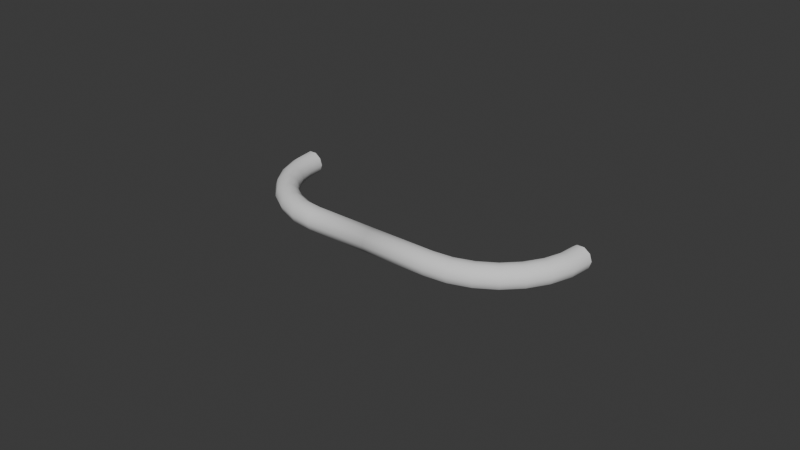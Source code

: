 # Source: Wire_4in_102mm_Pull.blend  (saved by Blender 5.0.118; exported with 4.5.12 LTS)
import bpy
from mathutils import Matrix  # noqa: F401  (used for matrix-valued properties, if any)

bpy.ops.wm.read_factory_settings(use_empty=True)
scene = bpy.context.scene
scene.name = 'Scene'

# ---- collections
col_collection = bpy.data.collections.new('Collection'); scene.collection.children.link(col_collection)

# ---- world
world_world = bpy.data.worlds.new('World'); scene.world = world_world
world_world.use_nodes = True; world_world.node_tree.nodes.clear()
_N = world_world.node_tree.nodes; _L = world_world.node_tree.links
n0 = _N.new('ShaderNodeOutputWorld'); n0.name = 'World Output'; n0.location = (200, 100)
n1 = _N.new('ShaderNodeBackground'); n1.name = 'Background'; n1.location = (-200, 100)
n1.inputs[0].default_value = (0.05088, 0.05088, 0.05088, 1.0)
_L.new(n1.outputs[0], n0.inputs[0])
n0.is_active_output = True
world_world.color = (0.05088, 0.05088, 0.05088)
world_world.sun_shadow_jitter_overblur = 0.0

# ---- meshes
me_cylinder = bpy.data.meshes.new('Cylinder')
me_cylinder.from_pydata([(-0.02147, -0.02554, -2.98e-08), (-0.02147, -0.02627, -0.002239), (-0.02147, -0.02817, -0.003624), (-0.02147, -0.03053, -0.003624), (-0.02147, -0.03243, -0.002239), (-0.02147, -0.03316, -2.98e-08), (-0.02147, -0.03243, 0.002239), (-0.02147, -0.03053, 0.003624), (-0.02147, -0.02817, 0.003624), (-0.02147, -0.02627, 0.002239), (-0.02715, -0.0249, -2.98e-08), (-0.02731, -0.02561, -0.002239), (-0.02774, -0.02746, -0.003624), (-0.02826, -0.02976, -0.003624), (-0.02869, -0.03162, -0.002239), (-0.02885, -0.03233, -2.98e-08), (-0.02869, -0.03162, 0.002239), (-0.02826, -0.02976, 0.003624), (-0.02774, -0.02746, 0.003624), (-0.02731, -0.02561, 0.002239), (-0.03255, -0.02301, -2.98e-08), (-0.03287, -0.02366, -0.002239), (-0.03369, -0.02538, -0.003624), (-0.03471, -0.0275, -0.003624), (-0.03554, -0.02922, -0.002239), (-0.03586, -0.02987, -2.98e-08), (-0.03554, -0.02922, 0.002239), (-0.03471, -0.0275, 0.003624), (-0.03369, -0.02538, 0.003624), (-0.03287, -0.02366, 0.002239), (-0.03739, -0.01997, -2.98e-08), (-0.03785, -0.02054, -0.002239), (-0.03903, -0.02202, -0.003624), (-0.0405, -0.02387, -0.003624), (-0.04169, -0.02536, -0.002239), (-0.04214, -0.02592, -2.98e-08), (-0.04169, -0.02536, 0.002239), (-0.0405, -0.02387, 0.003624), (-0.03903, -0.02202, 0.003624), (-0.03785, -0.02054, 0.002239), (-0.04144, -0.01592, -2.98e-08), (-0.04201, -0.01638, -0.002239), (-0.0435, -0.01756, -0.003624), (-0.04534, -0.01903, -0.003624), (-0.04683, -0.02022, -0.002239), (-0.04739, -0.02067, -2.98e-08), (-0.04683, -0.02022, 0.002239), (-0.04534, -0.01903, 0.003624), (-0.0435, -0.01756, 0.003624), (-0.04201, -0.01638, 0.002239), (-0.04448, -0.01108, -2.98e-08), (-0.04513, -0.0114, -0.002239), (-0.04685, -0.01222, -0.003624), (-0.04897, -0.01324, -0.003624), (-0.05069, -0.01407, -0.002239), (-0.05134, -0.01439, -2.98e-08), (-0.05069, -0.01407, 0.002239), (-0.04897, -0.01324, 0.003624), (-0.04685, -0.01222, 0.003624), (-0.04513, -0.0114, 0.002239), (-0.04637, -0.005683, -2.98e-08), (-0.04708, -0.005845, -0.002239), (-0.04893, -0.006269, -0.003624), (-0.05123, -0.006793, -0.003624), (-0.05309, -0.007217, -0.002239), (-0.0538, -0.007378, -2.98e-08), (-0.05309, -0.007217, 0.002239), (-0.05123, -0.006793, 0.003624), (-0.04893, -0.006269, 0.003624), (-0.04708, -0.005845, 0.002239), (-0.04701, -8.382e-09, -2.98e-08), (-0.04774, -2.794e-09, -0.002239), (-0.04964, -3.725e-09, -0.003624), (-0.052, -6.519e-09, -0.003624), (-0.0539, -6.519e-09, -0.002239), (-0.05463, -1.024e-08, -2.98e-08), (-0.0539, -6.519e-09, 0.002239), (-0.052, -6.519e-09, 0.003624), (-0.04964, -3.725e-09, 0.003624), (-0.04774, -2.794e-09, 0.002239), (0.02147, -0.02554, -2.98e-08), (0.0, -0.02554, 2.98e-08), (0.02147, -0.02627, -0.002239), (0.0, -0.02627, -0.002239), (0.02147, -0.02817, -0.003624), (0.0, -0.02817, -0.003624), (0.02147, -0.03053, -0.003624), (0.0, -0.03053, -0.003624), (0.02147, -0.03243, -0.002239), (0.0, -0.03243, -0.002239), (0.02147, -0.03316, -2.98e-08), (0.0, -0.03316, 2.98e-08), (0.02147, -0.03243, 0.002239), (0.0, -0.03243, 0.002239), (0.02147, -0.03053, 0.003624), (0.0, -0.03053, 0.003624), (0.02147, -0.02817, 0.003624), (0.0, -0.02817, 0.003624), (0.02147, -0.02627, 0.002239), (0.0, -0.02627, 0.002239), (0.02715, -0.0249, -2.98e-08), (0.02731, -0.02561, -0.002239), (0.02774, -0.02746, -0.003624), (0.02826, -0.02976, -0.003624), (0.02869, -0.03162, -0.002239), (0.02885, -0.03233, -2.98e-08), (0.02869, -0.03162, 0.002239), (0.02826, -0.02976, 0.003624), (0.02774, -0.02746, 0.003624), (0.02731, -0.02561, 0.002239), (0.03255, -0.02301, -2.98e-08), (0.03287, -0.02366, -0.002239), (0.03369, -0.02538, -0.003624), (0.03471, -0.0275, -0.003624), (0.03554, -0.02922, -0.002239), (0.03586, -0.02987, -2.98e-08), (0.03554, -0.02922, 0.002239), (0.03471, -0.0275, 0.003624), (0.03369, -0.02538, 0.003624), (0.03287, -0.02366, 0.002239), (0.03739, -0.01997, -2.98e-08), (0.03785, -0.02054, -0.002239), (0.03903, -0.02202, -0.003624), (0.0405, -0.02387, -0.003624), (0.04169, -0.02536, -0.002239), (0.04214, -0.02592, -2.98e-08), (0.04169, -0.02536, 0.002239), (0.0405, -0.02387, 0.003624), (0.03903, -0.02202, 0.003624), (0.03785, -0.02054, 0.002239), (0.04144, -0.01592, -2.98e-08), (0.04201, -0.01638, -0.002239), (0.0435, -0.01756, -0.003624), (0.04534, -0.01903, -0.003624), (0.04683, -0.02022, -0.002239), (0.04739, -0.02067, -2.98e-08), (0.04683, -0.02022, 0.002239), (0.04534, -0.01903, 0.003624), (0.0435, -0.01756, 0.003624), (0.04201, -0.01638, 0.002239), (0.04448, -0.01108, -2.98e-08), (0.04513, -0.0114, -0.002239), (0.04685, -0.01222, -0.003624), (0.04897, -0.01324, -0.003624), (0.05069, -0.01407, -0.002239), (0.05134, -0.01439, -2.98e-08), (0.05069, -0.01407, 0.002239), (0.04897, -0.01324, 0.003624), (0.04685, -0.01222, 0.003624), (0.04513, -0.0114, 0.002239), (0.04637, -0.005683, -2.98e-08), (0.04708, -0.005845, -0.002239), (0.04893, -0.006269, -0.003624), (0.05123, -0.006793, -0.003624), (0.05309, -0.007217, -0.002239), (0.0538, -0.007378, -2.98e-08), (0.05309, -0.007217, 0.002239), (0.05123, -0.006793, 0.003624), (0.04893, -0.006269, 0.003624), (0.04708, -0.005845, 0.002239), (0.04701, -8.382e-09, -2.98e-08), (0.04774, -2.794e-09, -0.002239), (0.04964, -3.725e-09, -0.003624), (0.052, -6.519e-09, -0.003624), (0.0539, -6.519e-09, -0.002239), (0.05463, -1.024e-08, -2.98e-08), (0.0539, -6.519e-09, 0.002239), (0.052, -6.519e-09, 0.003624), (0.04964, -3.725e-09, 0.003624), (0.04774, -2.794e-09, 0.002239)], [], [(0, 81, 83, 1), (1, 83, 85, 2), (2, 85, 87, 3), (3, 87, 89, 4), (4, 89, 91, 5), (5, 91, 93, 6), (6, 93, 95, 7), (7, 95, 97, 8), (9, 99, 81, 0), (8, 97, 99, 9), (9, 0, 10, 19), (19, 10, 20, 29), (8, 9, 19, 18), (7, 8, 18, 17), (6, 7, 17, 16), (5, 6, 16, 15), (4, 5, 15, 14), (3, 4, 14, 13), (2, 3, 13, 12), (1, 2, 12, 11), (0, 1, 11, 10), (29, 20, 30, 39), (18, 19, 29, 28), (17, 18, 28, 27), (16, 17, 27, 26), (15, 16, 26, 25), (14, 15, 25, 24), (13, 14, 24, 23), (12, 13, 23, 22), (11, 12, 22, 21), (10, 11, 21, 20), (39, 30, 40, 49), (28, 29, 39, 38), (27, 28, 38, 37), (26, 27, 37, 36), (25, 26, 36, 35), (24, 25, 35, 34), (23, 24, 34, 33), (22, 23, 33, 32), (21, 22, 32, 31), (20, 21, 31, 30), (49, 40, 50, 59), (38, 39, 49, 48), (37, 38, 48, 47), (36, 37, 47, 46), (35, 36, 46, 45), (34, 35, 45, 44), (33, 34, 44, 43), (32, 33, 43, 42), (31, 32, 42, 41), (30, 31, 41, 40), (59, 50, 60, 69), (48, 49, 59, 58), (47, 48, 58, 57), (46, 47, 57, 56), (45, 46, 56, 55), (44, 45, 55, 54), (43, 44, 54, 53), (42, 43, 53, 52), (41, 42, 52, 51), (40, 41, 51, 50), (69, 60, 70, 79), (58, 59, 69, 68), (57, 58, 68, 67), (56, 57, 67, 66), (55, 56, 66, 65), (54, 55, 65, 64), (53, 54, 64, 63), (52, 53, 63, 62), (51, 52, 62, 61), (50, 51, 61, 60), (68, 69, 79, 78), (67, 68, 78, 77), (66, 67, 77, 76), (65, 66, 76, 75), (64, 65, 75, 74), (63, 64, 74, 73), (62, 63, 73, 72), (61, 62, 72, 71), (60, 61, 71, 70), (80, 82, 83, 81), (82, 84, 85, 83), (84, 86, 87, 85), (86, 88, 89, 87), (88, 90, 91, 89), (90, 92, 93, 91), (92, 94, 95, 93), (94, 96, 97, 95), (83, 85, 87, 89, 91, 93, 95, 97, 99, 81), (98, 80, 81, 99), (96, 98, 99, 97), (98, 109, 100, 80), (109, 119, 110, 100), (96, 108, 109, 98), (94, 107, 108, 96), (92, 106, 107, 94), (90, 105, 106, 92), (88, 104, 105, 90), (86, 103, 104, 88), (84, 102, 103, 86), (82, 101, 102, 84), (80, 100, 101, 82), (119, 129, 120, 110), (108, 118, 119, 109), (107, 117, 118, 108), (106, 116, 117, 107), (105, 115, 116, 106), (104, 114, 115, 105), (103, 113, 114, 104), (102, 112, 113, 103), (101, 111, 112, 102), (100, 110, 111, 101), (129, 139, 130, 120), (118, 128, 129, 119), (117, 127, 128, 118), (116, 126, 127, 117), (115, 125, 126, 116), (114, 124, 125, 115), (113, 123, 124, 114), (112, 122, 123, 113), (111, 121, 122, 112), (110, 120, 121, 111), (139, 149, 140, 130), (128, 138, 139, 129), (127, 137, 138, 128), (126, 136, 137, 127), (125, 135, 136, 126), (124, 134, 135, 125), (123, 133, 134, 124), (122, 132, 133, 123), (121, 131, 132, 122), (120, 130, 131, 121), (149, 159, 150, 140), (138, 148, 149, 139), (137, 147, 148, 138), (136, 146, 147, 137), (135, 145, 146, 136), (134, 144, 145, 135), (133, 143, 144, 134), (132, 142, 143, 133), (131, 141, 142, 132), (130, 140, 141, 131), (159, 169, 160, 150), (148, 158, 159, 149), (147, 157, 158, 148), (146, 156, 157, 147), (145, 155, 156, 146), (144, 154, 155, 145), (143, 153, 154, 144), (142, 152, 153, 143), (141, 151, 152, 142), (140, 150, 151, 141), (158, 168, 169, 159), (157, 167, 168, 158), (156, 166, 167, 157), (155, 165, 166, 156), (154, 164, 165, 155), (153, 163, 164, 154), (152, 162, 163, 153), (151, 161, 162, 152), (150, 160, 161, 151)])
me_cylinder.polygons.foreach_set('use_smooth', [True] * 161)
_uv = me_cylinder.uv_layers.new(name='UVMap')
_uv.uv.foreach_set('vector', [0.9201, 0.3393, 0.966, 0.01556, 1.0, 0.01171, 0.9541, 0.3354, 0.4436, 0.6359, 0.5959, 0.9055, 0.5575, 0.9178, 0.4052, 0.6482, 0.4052, 0.6482, 0.5575, 0.9178, 0.5257, 0.9398, 0.3734, 0.6702, 0.7707, 0.6452, 0.8336, 0.9765, 0.8007, 0.9869, 0.7378, 0.6556, 0.7378, 0.6556, 0.8007, 0.9869, 0.7593, 0.9933, 0.6965, 0.6619, 0.6965, 0.6619, 0.7593, 0.9933, 0.7253, 0.9931, 0.6624, 0.6618, 0.09016, 0.2656, 0.2507, 0.0, 0.2888, 0.0133, 0.1282, 0.2789, 0.1282, 0.2789, 0.2888, 0.0133, 0.3199, 0.03611, 0.1593, 0.3017, 0.8785, 0.3348, 0.9244, 0.01109, 0.966, 0.01556, 0.9201, 0.3393, 0.8451, 0.3237, 0.891, 0.0, 0.9244, 0.01109, 0.8785, 0.3348, 0.8785, 0.3348, 0.9201, 0.3393, 0.9113, 0.429, 0.8694, 0.4271, 0.8694, 0.4271, 0.9113, 0.429, 0.9097, 0.5216, 0.8678, 0.5223, 0.8451, 0.3237, 0.8785, 0.3348, 0.8694, 0.4271, 0.8354, 0.4227, 0.1282, 0.2789, 0.1593, 0.3017, 0.1216, 0.3864, 0.0873, 0.3707, 0.09016, 0.2656, 0.1282, 0.2789, 0.0873, 0.3707, 0.0467, 0.3631, 0.6965, 0.6619, 0.6624, 0.6618, 0.6452, 0.5463, 0.6789, 0.5439, 0.7378, 0.6556, 0.6965, 0.6619, 0.6789, 0.5439, 0.7207, 0.5401, 0.7707, 0.6452, 0.7378, 0.6556, 0.7207, 0.5401, 0.7545, 0.5365, 0.4052, 0.6482, 0.3734, 0.6702, 0.3354, 0.5774, 0.3701, 0.5626, 0.4436, 0.6359, 0.4052, 0.6482, 0.3701, 0.5626, 0.4109, 0.556, 0.9201, 0.3393, 0.9541, 0.3354, 0.945, 0.4277, 0.9113, 0.429, 0.8678, 0.5223, 0.9097, 0.5216, 0.9154, 0.6123, 0.8736, 0.6156, 0.8354, 0.4227, 0.8694, 0.4271, 0.8678, 0.5223, 0.8336, 0.5248, 0.0873, 0.3707, 0.1216, 0.3864, 0.1044, 0.4805, 0.06866, 0.4727, 0.0467, 0.3631, 0.0873, 0.3707, 0.06866, 0.4727, 0.0269, 0.4715, 0.6789, 0.5439, 0.6452, 0.5463, 0.637, 0.4293, 0.6706, 0.4243, 0.7207, 0.5401, 0.6789, 0.5439, 0.6706, 0.4243, 0.7125, 0.4232, 0.7545, 0.5365, 0.7207, 0.5401, 0.7125, 0.4232, 0.7468, 0.4264, 0.3701, 0.5626, 0.3354, 0.5774, 0.3199, 0.4749, 0.3558, 0.468, 0.4109, 0.556, 0.3701, 0.5626, 0.3558, 0.468, 0.3976, 0.4679, 0.9113, 0.429, 0.945, 0.4277, 0.9434, 0.5229, 0.9097, 0.5216, 0.8736, 0.6156, 0.9154, 0.6123, 0.928, 0.6967, 0.8866, 0.7024, 0.8336, 0.5248, 0.8678, 0.5223, 0.8736, 0.6156, 0.8398, 0.6249, 0.06866, 0.4727, 0.1044, 0.4805, 0.1086, 0.5794, 0.07323, 0.5798, 0.0269, 0.4715, 0.06866, 0.4727, 0.07323, 0.5798, 0.03176, 0.5853, 0.6706, 0.4243, 0.637, 0.4293, 0.6383, 0.3168, 0.6718, 0.3092, 0.7125, 0.4232, 0.6706, 0.4243, 0.6718, 0.3092, 0.7137, 0.3106, 0.7468, 0.4264, 0.7125, 0.4232, 0.7137, 0.3106, 0.748, 0.3205, 0.3558, 0.468, 0.3199, 0.4749, 0.3278, 0.368, 0.3631, 0.3693, 0.3976, 0.4679, 0.3558, 0.468, 0.3631, 0.3693, 0.4044, 0.3758, 0.9097, 0.5216, 0.9434, 0.5229, 0.9492, 0.6162, 0.9154, 0.6123, 0.8866, 0.7024, 0.928, 0.6967, 0.947, 0.7704, 0.9061, 0.7782, 0.8398, 0.6249, 0.8736, 0.6156, 0.8866, 0.7024, 0.8537, 0.7179, 0.07323, 0.5798, 0.1086, 0.5794, 0.134, 0.678, 0.1008, 0.6867, 0.03176, 0.5853, 0.07323, 0.5798, 0.1008, 0.6867, 0.06103, 0.6988, 0.0, 0.5938, 0.03176, 0.5853, 0.06103, 0.6988, 0.02993, 0.7098, 0.7137, 0.3106, 0.6718, 0.3092, 0.6826, 0.2044, 0.7243, 0.2081, 0.748, 0.3205, 0.7137, 0.3106, 0.7243, 0.2081, 0.758, 0.224, 0.3631, 0.3693, 0.3278, 0.368, 0.3586, 0.2619, 0.3916, 0.2713, 0.4044, 0.3758, 0.3631, 0.3693, 0.3916, 0.2713, 0.4309, 0.2845, 0.4359, 0.3851, 0.4044, 0.3758, 0.4309, 0.2845, 0.4617, 0.2963, 0.9061, 0.7782, 0.947, 0.7704, 0.9714, 0.8299, 0.9312, 0.8394, 0.8537, 0.7179, 0.8866, 0.7024, 0.9061, 0.7782, 0.8747, 0.7993, 0.1008, 0.6867, 0.134, 0.678, 0.1794, 0.7715, 0.1499, 0.7879, 0.06103, 0.6988, 0.1008, 0.6867, 0.1499, 0.7879, 0.1132, 0.8064, 0.02993, 0.7098, 0.06103, 0.6988, 0.1132, 0.8064, 0.08331, 0.8198, 0.7243, 0.2081, 0.6826, 0.2044, 0.7025, 0.1151, 0.7437, 0.1208, 0.758, 0.224, 0.7243, 0.2081, 0.7437, 0.1208, 0.7762, 0.1418, 0.3916, 0.2713, 0.3586, 0.2619, 0.4109, 0.1619, 0.4398, 0.1791, 0.4309, 0.2845, 0.3916, 0.2713, 0.4398, 0.1791, 0.4759, 0.1985, 0.4617, 0.2963, 0.4309, 0.2845, 0.4759, 0.1985, 0.5054, 0.2127, 0.9312, 0.8394, 0.9714, 0.8299, 1.0, 0.8721, 0.9606, 0.8828, 0.8747, 0.7993, 0.9061, 0.7782, 0.9312, 0.8394, 0.9016, 0.8649, 0.1499, 0.7879, 0.1794, 0.7715, 0.2424, 0.855, 0.2182, 0.8785, 0.1132, 0.8064, 0.1499, 0.7879, 0.2182, 0.8785, 0.1858, 0.9026, 0.08331, 0.8198, 0.1132, 0.8064, 0.1858, 0.9026, 0.1575, 0.9182, 0.7437, 0.1208, 0.7025, 0.1151, 0.7303, 0.04582, 0.7709, 0.053, 0.7762, 0.1418, 0.7437, 0.1208, 0.7709, 0.053, 0.8018, 0.07798, 0.4398, 0.1791, 0.4109, 0.1619, 0.482, 0.07313, 0.5054, 0.09718, 0.4759, 0.1985, 0.4398, 0.1791, 0.5054, 0.09718, 0.537, 0.1221, 0.5054, 0.2127, 0.4759, 0.1985, 0.537, 0.1221, 0.5649, 0.1384, 0.9016, 0.8649, 0.9312, 0.8394, 0.9606, 0.8828, 0.9332, 0.9115, 0.2182, 0.8785, 0.2424, 0.855, 0.3199, 0.9245, 0.3022, 0.9538, 0.1858, 0.9026, 0.2182, 0.8785, 0.3022, 0.9538, 0.275, 0.9826, 0.1575, 0.9182, 0.1858, 0.9026, 0.275, 0.9826, 0.2487, 1.0, 0.7709, 0.053, 0.7303, 0.04582, 0.7648, 0.0, 0.8046, 0.008185, 0.8018, 0.07798, 0.7709, 0.053, 0.8046, 0.008185, 0.8336, 0.0358, 0.5054, 0.09718, 0.482, 0.07313, 0.5682, 0.0, 0.585, 0.02969, 0.537, 0.1221, 0.5054, 0.09718, 0.585, 0.02969, 0.6113, 0.0592, 0.5649, 0.1384, 0.537, 0.1221, 0.6113, 0.0592, 0.637, 0.07725, 0.9201, 0.3393, 0.9541, 0.3354, 1.0, 0.01171, 0.966, 0.01556, 0.4436, 0.6359, 0.4052, 0.6482, 0.5575, 0.9178, 0.5959, 0.9055, 0.4052, 0.6482, 0.3734, 0.6702, 0.5257, 0.9398, 0.5575, 0.9178, 0.7707, 0.6452, 0.7378, 0.6556, 0.8007, 0.9869, 0.8336, 0.9765, 0.7378, 0.6556, 0.6965, 0.6619, 0.7593, 0.9933, 0.8007, 0.9869, 0.6965, 0.6619, 0.6624, 0.6618, 0.7253, 0.9931, 0.7593, 0.9933, 0.09016, 0.2656, 0.1282, 0.2789, 0.2888, 0.0133, 0.2507, 0.0, 0.1282, 0.2789, 0.1593, 0.3017, 0.3199, 0.03611, 0.2888, 0.0133, 0.5959, 0.9055, 0.5575, 0.9178, 0.5257, 0.9398, 0.5127, 0.9631, 0.5234, 0.9787, 0.5538, 0.9808, 0.5922, 0.9685, 0.624, 0.9465, 0.637, 0.9232, 0.6263, 0.9075, 0.8785, 0.3348, 0.9201, 0.3393, 0.966, 0.01556, 0.9244, 0.01109, 0.8451, 0.3237, 0.8785, 0.3348, 0.9244, 0.01109, 0.891, 0.0, 0.8785, 0.3348, 0.8694, 0.4271, 0.9113, 0.429, 0.9201, 0.3393, 0.8694, 0.4271, 0.8678, 0.5223, 0.9097, 0.5216, 0.9113, 0.429, 0.8451, 0.3237, 0.8354, 0.4227, 0.8694, 0.4271, 0.8785, 0.3348, 0.1282, 0.2789, 0.0873, 0.3707, 0.1216, 0.3864, 0.1593, 0.3017, 0.09016, 0.2656, 0.0467, 0.3631, 0.0873, 0.3707, 0.1282, 0.2789, 0.6965, 0.6619, 0.6789, 0.5439, 0.6452, 0.5463, 0.6624, 0.6618, 0.7378, 0.6556, 0.7207, 0.5401, 0.6789, 0.5439, 0.6965, 0.6619, 0.7707, 0.6452, 0.7545, 0.5365, 0.7207, 0.5401, 0.7378, 0.6556, 0.4052, 0.6482, 0.3701, 0.5626, 0.3354, 0.5774, 0.3734, 0.6702, 0.4436, 0.6359, 0.4109, 0.556, 0.3701, 0.5626, 0.4052, 0.6482, 0.9201, 0.3393, 0.9113, 0.429, 0.945, 0.4277, 0.9541, 0.3354, 0.8678, 0.5223, 0.8736, 0.6156, 0.9154, 0.6123, 0.9097, 0.5216, 0.8354, 0.4227, 0.8336, 0.5248, 0.8678, 0.5223, 0.8694, 0.4271, 0.0873, 0.3707, 0.06866, 0.4727, 0.1044, 0.4805, 0.1216, 0.3864, 0.0467, 0.3631, 0.0269, 0.4715, 0.06866, 0.4727, 0.0873, 0.3707, 0.6789, 0.5439, 0.6706, 0.4243, 0.637, 0.4293, 0.6452, 0.5463, 0.7207, 0.5401, 0.7125, 0.4232, 0.6706, 0.4243, 0.6789, 0.5439, 0.7545, 0.5365, 0.7468, 0.4264, 0.7125, 0.4232, 0.7207, 0.5401, 0.3701, 0.5626, 0.3558, 0.468, 0.3199, 0.4749, 0.3354, 0.5774, 0.4109, 0.556, 0.3976, 0.4679, 0.3558, 0.468, 0.3701, 0.5626, 0.9113, 0.429, 0.9097, 0.5216, 0.9434, 0.5229, 0.945, 0.4277, 0.8736, 0.6156, 0.8866, 0.7024, 0.928, 0.6967, 0.9154, 0.6123, 0.8336, 0.5248, 0.8398, 0.6249, 0.8736, 0.6156, 0.8678, 0.5223, 0.06866, 0.4727, 0.07323, 0.5798, 0.1086, 0.5794, 0.1044, 0.4805, 0.0269, 0.4715, 0.03176, 0.5853, 0.07323, 0.5798, 0.06866, 0.4727, 0.6706, 0.4243, 0.6718, 0.3092, 0.6383, 0.3168, 0.637, 0.4293, 0.7125, 0.4232, 0.7137, 0.3106, 0.6718, 0.3092, 0.6706, 0.4243, 0.7468, 0.4264, 0.748, 0.3205, 0.7137, 0.3106, 0.7125, 0.4232, 0.3558, 0.468, 0.3631, 0.3693, 0.3278, 0.368, 0.3199, 0.4749, 0.3976, 0.4679, 0.4044, 0.3758, 0.3631, 0.3693, 0.3558, 0.468, 0.9097, 0.5216, 0.9154, 0.6123, 0.9492, 0.6162, 0.9434, 0.5229, 0.8866, 0.7024, 0.9061, 0.7782, 0.947, 0.7704, 0.928, 0.6967, 0.8398, 0.6249, 0.8537, 0.7179, 0.8866, 0.7024, 0.8736, 0.6156, 0.07323, 0.5798, 0.1008, 0.6867, 0.134, 0.678, 0.1086, 0.5794, 0.03176, 0.5853, 0.06103, 0.6988, 0.1008, 0.6867, 0.07323, 0.5798, 0.0, 0.5938, 0.02993, 0.7098, 0.06103, 0.6988, 0.03176, 0.5853, 0.7137, 0.3106, 0.7243, 0.2081, 0.6826, 0.2044, 0.6718, 0.3092, 0.748, 0.3205, 0.758, 0.224, 0.7243, 0.2081, 0.7137, 0.3106, 0.3631, 0.3693, 0.3916, 0.2713, 0.3586, 0.2619, 0.3278, 0.368, 0.4044, 0.3758, 0.4309, 0.2845, 0.3916, 0.2713, 0.3631, 0.3693, 0.4359, 0.3851, 0.4617, 0.2963, 0.4309, 0.2845, 0.4044, 0.3758, 0.9061, 0.7782, 0.9312, 0.8394, 0.9714, 0.8299, 0.947, 0.7704, 0.8537, 0.7179, 0.8747, 0.7993, 0.9061, 0.7782, 0.8866, 0.7024, 0.1008, 0.6867, 0.1499, 0.7879, 0.1794, 0.7715, 0.134, 0.678, 0.06103, 0.6988, 0.1132, 0.8064, 0.1499, 0.7879, 0.1008, 0.6867, 0.02993, 0.7098, 0.08331, 0.8198, 0.1132, 0.8064, 0.06103, 0.6988, 0.7243, 0.2081, 0.7437, 0.1208, 0.7025, 0.1151, 0.6826, 0.2044, 0.758, 0.224, 0.7762, 0.1418, 0.7437, 0.1208, 0.7243, 0.2081, 0.3916, 0.2713, 0.4398, 0.1791, 0.4109, 0.1619, 0.3586, 0.2619, 0.4309, 0.2845, 0.4759, 0.1985, 0.4398, 0.1791, 0.3916, 0.2713, 0.4617, 0.2963, 0.5054, 0.2127, 0.4759, 0.1985, 0.4309, 0.2845, 0.9312, 0.8394, 0.9606, 0.8828, 1.0, 0.8721, 0.9714, 0.8299, 0.8747, 0.7993, 0.9016, 0.8649, 0.9312, 0.8394, 0.9061, 0.7782, 0.1499, 0.7879, 0.2182, 0.8785, 0.2424, 0.855, 0.1794, 0.7715, 0.1132, 0.8064, 0.1858, 0.9026, 0.2182, 0.8785, 0.1499, 0.7879, 0.08331, 0.8198, 0.1575, 0.9182, 0.1858, 0.9026, 0.1132, 0.8064, 0.7437, 0.1208, 0.7709, 0.053, 0.7303, 0.04582, 0.7025, 0.1151, 0.7762, 0.1418, 0.8018, 0.07798, 0.7709, 0.053, 0.7437, 0.1208, 0.4398, 0.1791, 0.5054, 0.09718, 0.482, 0.07313, 0.4109, 0.1619, 0.4759, 0.1985, 0.537, 0.1221, 0.5054, 0.09718, 0.4398, 0.1791, 0.5054, 0.2127, 0.5649, 0.1384, 0.537, 0.1221, 0.4759, 0.1985, 0.9016, 0.8649, 0.9332, 0.9115, 0.9606, 0.8828, 0.9312, 0.8394, 0.2182, 0.8785, 0.3022, 0.9538, 0.3199, 0.9245, 0.2424, 0.855, 0.1858, 0.9026, 0.275, 0.9826, 0.3022, 0.9538, 0.2182, 0.8785, 0.1575, 0.9182, 0.2487, 1.0, 0.275, 0.9826, 0.1858, 0.9026, 0.7709, 0.053, 0.8046, 0.008185, 0.7648, 0.0, 0.7303, 0.04582, 0.8018, 0.07798, 0.8336, 0.0358, 0.8046, 0.008185, 0.7709, 0.053, 0.5054, 0.09718, 0.585, 0.02969, 0.5682, 0.0, 0.482, 0.07313, 0.537, 0.1221, 0.6113, 0.0592, 0.585, 0.02969, 0.5054, 0.09718, 0.5649, 0.1384, 0.637, 0.07725, 0.6113, 0.0592, 0.537, 0.1221])
me_cylinder.materials.append(None)
me_cylinder.use_remesh_preserve_volume = False
me_cylinder.use_remesh_preserve_attributes = False
me_cylinder.use_mirror_vertex_groups = False
me_cylinder.update()

# ---- objects
ob_wire_4in__102mm__pull = bpy.data.objects.new('Wire 4in (102mm) Pull', me_cylinder)

# ---- transforms, parenting, visibility, modifiers, constraints
ob_wire_4in__102mm__pull.location = (0.0, 0.0, 0.0)
ob_wire_4in__102mm__pull.lineart.crease_threshold = 0.0

# ---- collection membership
col_collection.objects.link(ob_wire_4in__102mm__pull)

# ---- scene / render settings (as saved in the file)
scene.frame_start = 1; scene.frame_end = 250; scene.frame_set(1)
scene.render.engine = 'BLENDER_EEVEE_NEXT'
scene.render.bake_bias = 0.0
scene.render.bake_samples = 0
scene.cycles.sampling_pattern = 'TABULATED_SOBOL'
scene.eevee.use_volume_custom_range = False
bpy.context.view_layer.update()

# ---- added for rendering (the .blend has no active camera and no usable light): camera, sun
cam_auto = bpy.data.cameras.new('AutoCamera')
cam_auto.lens = 50.0
cam_auto.sensor_width = 36.0
cam_auto.clip_end = 1000.0
ob_auto_camera = bpy.data.objects.new('AutoCamera', cam_auto)
scene.collection.objects.link(ob_auto_camera)
ob_auto_camera.location = (0.185045, -0.238633, 0.148036)
ob_auto_camera.rotation_euler = (1.09748, -7.21219e-08, 0.694738)
scene.camera = ob_auto_camera
light_auto_sun = bpy.data.lights.new('AutoSun', 'SUN')
light_auto_sun.energy = 3.0
light_auto_sun.angle = 0.0523599
ob_auto_sun = bpy.data.objects.new('AutoSun', light_auto_sun)
scene.collection.objects.link(ob_auto_sun)
ob_auto_sun.rotation_euler = (0.872665, 0.174533, 0.523599)
bpy.context.view_layer.update()
